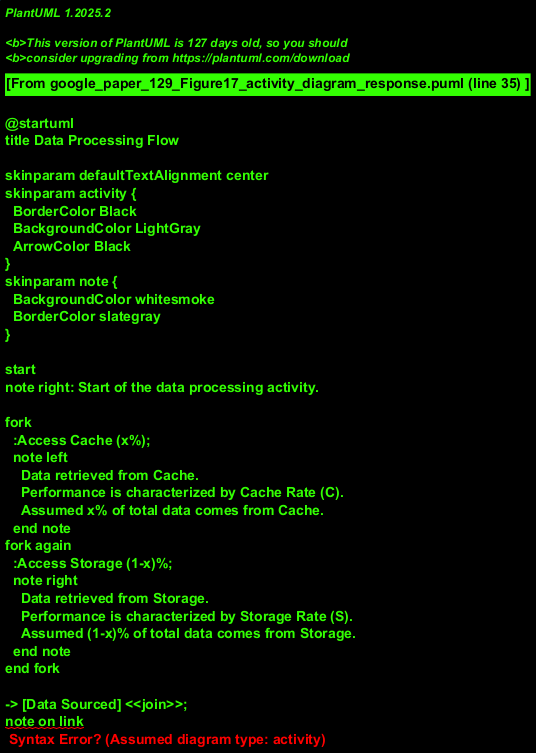

The diagram above was rendered by PlantUML. Its source (embedded in the PNG):
@startuml
title Data Processing Flow

skinparam defaultTextAlignment center
skinparam activity {
  BorderColor Black
  BackgroundColor LightGray
  ArrowColor Black
}
skinparam note {
  BackgroundColor whitesmoke
  BorderColor slategray
}

start
note right: Start of the data processing activity.

fork
  :Access Cache (x%);
  note left
    Data retrieved from Cache.
    Performance is characterized by Cache Rate (C).
    Assumed x% of total data comes from Cache.
  end note
fork again
  :Access Storage (1-x)%;
  note right
    Data retrieved from Storage.
    Performance is characterized by Storage Rate (S).
    Assumed (1-x)% of total data comes from Storage.
  end note
end fork

-> [Data Sourced] <<join>>;
note on link
  Data from Cache and Storage is combined or selected.
  This is an assumed merge point before fetching.
end note

([Data Sourced]) --> <#PaleGreen> :Fetch Data Stage;
note right
  Overall data collection process.
  This stage's throughput is Fetch Rate (F).
end note

--> <#SkyBlue> :CPU Pre-processing Stage;
note right
  Data is pre-processed by the CPU.
  This stage's throughput is Prep Rate (P).
end note

--> <#Tomato> :GPU Processing Stage;
note right
  Pre-processed data is processed by the GPU.
  This stage's throughput is GPU Rate (G).
end note

--> end
note left: End of the data processing activity.
@enduml